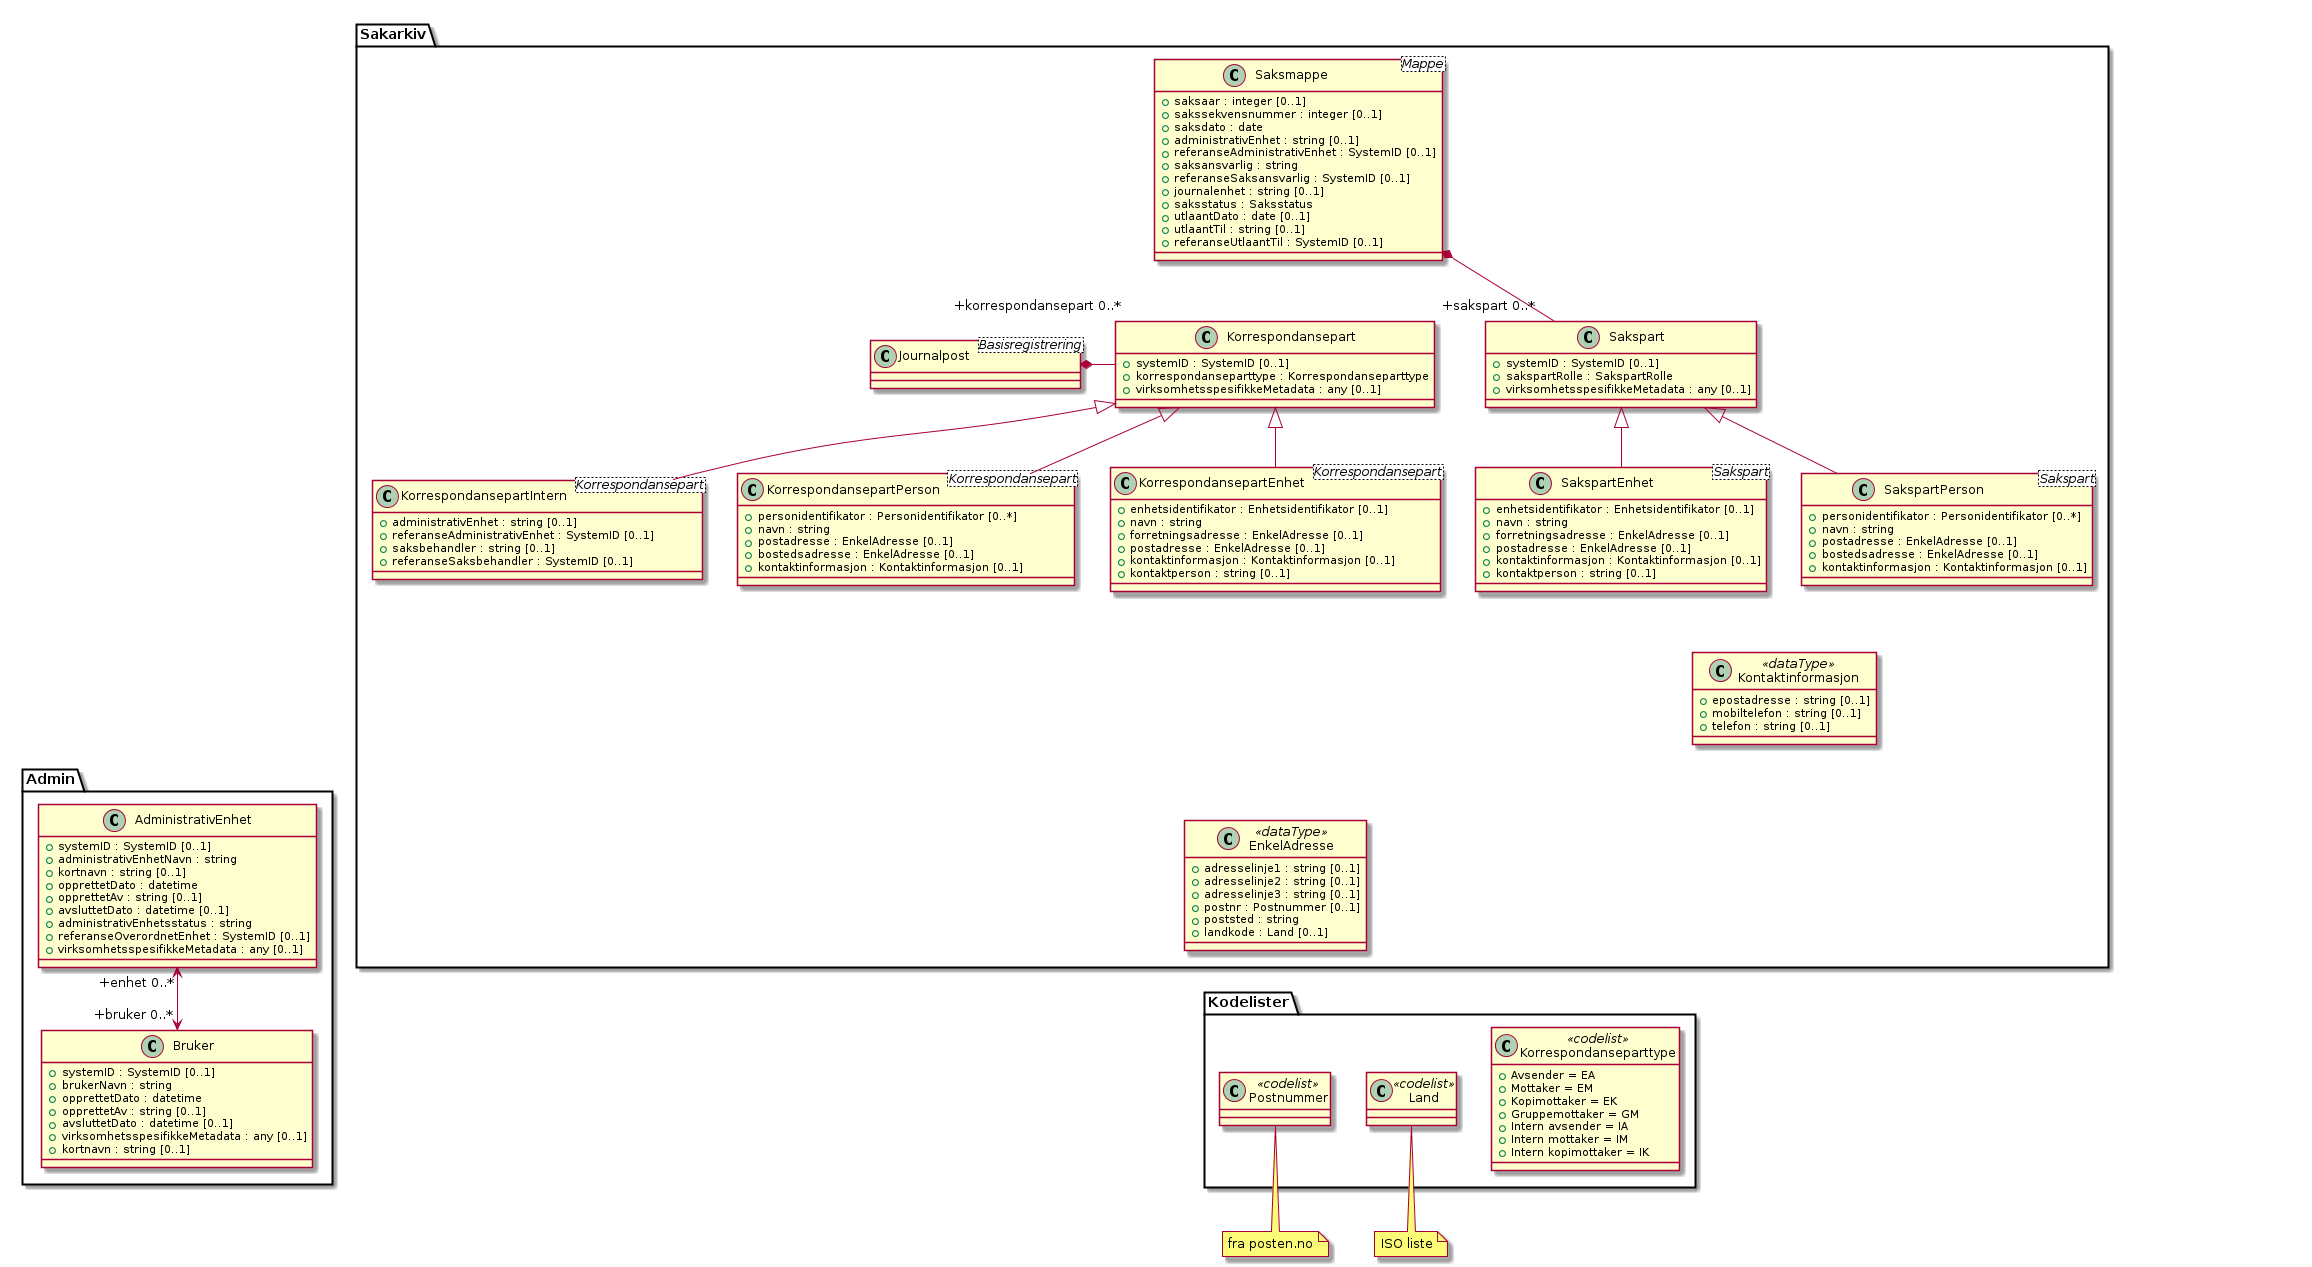

The diagram above was rendered by PlantUML. Its source (embedded in the PNG):
@startuml
class Sakarkiv.Journalpost <Basisregistrering>

class Kodelister.Korrespondanseparttype <<codelist>> {
  +Avsender = EA
  +Mottaker = EM
  +Kopimottaker = EK
  +Gruppemottaker = GM
  +Intern avsender = IA
  +Intern mottaker = IM
  +Intern kopimottaker = IK
}
class Sakarkiv.Korrespondansepart {
  +systemID : SystemID [0..1]
  +korrespondanseparttype : Korrespondanseparttype
  +virksomhetsspesifikkeMetadata : any [0..1]
}
class Sakarkiv.KorrespondansepartIntern <Korrespondansepart> {
  +administrativEnhet : string [0..1]
  +referanseAdministrativEnhet : SystemID [0..1]
  +saksbehandler : string [0..1]
  +referanseSaksbehandler : SystemID [0..1]
}
class Sakarkiv.KorrespondansepartPerson <Korrespondansepart> {
  +personidentifikator : Personidentifikator [0..*]
  +navn : string
  +postadresse : EnkelAdresse [0..1]
  +bostedsadresse : EnkelAdresse [0..1]
  +kontaktinformasjon : Kontaktinformasjon [0..1]
}
class Sakarkiv.KorrespondansepartEnhet <Korrespondansepart> {
  +enhetsidentifikator : Enhetsidentifikator [0..1]
  +navn : string
  +forretningsadresse : EnkelAdresse [0..1]
  +postadresse : EnkelAdresse [0..1]
  +kontaktinformasjon : Kontaktinformasjon [0..1]
  +kontaktperson : string [0..1]
}

Sakarkiv.Journalpost *- "+korrespondansepart 0..*" Sakarkiv.Korrespondansepart
Sakarkiv.Korrespondansepart <-[hidden]- Kodelister.Korrespondanseparttype
Sakarkiv.Korrespondansepart <|-- Sakarkiv.KorrespondansepartPerson
Sakarkiv.Korrespondansepart <|-- Sakarkiv.KorrespondansepartEnhet
Sakarkiv.Korrespondansepart <|-- Sakarkiv.KorrespondansepartIntern

note "ISO liste" as isoliste
note "fra posten.no" as fraposten
class Kodelister.Land <<codelist>>
class Kodelister.Postnummer <<codelist>>
Sakarkiv.EnkelAdresse <-[hidden]- Kodelister.Land
Kodelister.Land .. isoliste
Sakarkiv.EnkelAdresse <-[hidden]- Kodelister.Postnummer
Kodelister.Postnummer .. fraposten

class Admin.AdministrativEnhet {
  +systemID : SystemID [0..1]
  +administrativEnhetNavn : string
  +kortnavn : string [0..1]
  +opprettetDato : datetime
  +opprettetAv : string [0..1]
  +avsluttetDato : datetime [0..1]
  +administrativEnhetsstatus : string
  +referanseOverordnetEnhet : SystemID [0..1]
  +virksomhetsspesifikkeMetadata : any [0..1]
}
class Admin.Bruker {
  +systemID : SystemID [0..1]
  +brukerNavn : string
  +opprettetDato : datetime
  +opprettetAv : string [0..1]
  +avsluttetDato : datetime [0..1]
  +virksomhetsspesifikkeMetadata : any [0..1]
  +kortnavn : string [0..1]
}

Sakarkiv.KorrespondansepartIntern <-[hidden]-- Admin.AdministrativEnhet
Admin.AdministrativEnhet "+enhet 0..*" <--> "+bruker 0..*" Admin.Bruker

class Sakarkiv.EnkelAdresse <<dataType>> {
  +adresselinje1 : string [0..1]
  +adresselinje2 : string [0..1]
  +adresselinje3 : string [0..1]
  +postnr : Postnummer [0..1]
  +poststed : string
  +landkode : Land [0..1]
}

Sakarkiv.KorrespondansepartPerson <-[hidden]-- Sakarkiv.EnkelAdresse
Sakarkiv.KorrespondansepartEnhet <-[hidden]-- Sakarkiv.EnkelAdresse

class Sakarkiv.Kontaktinformasjon <<dataType>> {
  +epostadresse : string [0..1]
  +mobiltelefon : string [0..1]
  +telefon : string [0..1]
}
class Sakarkiv.Saksmappe <Mappe> {
  +saksaar : integer [0..1]
  +sakssekvensnummer : integer [0..1]
  +saksdato : date
  +administrativEnhet : string [0..1]
  +referanseAdministrativEnhet : SystemID [0..1]
  +saksansvarlig : string
  +referanseSaksansvarlig : SystemID [0..1]
  +journalenhet : string [0..1]
  +saksstatus : Saksstatus
  +utlaantDato : date [0..1]
  +utlaantTil : string [0..1]
  +referanseUtlaantTil : SystemID [0..1]
}
class Sakarkiv.Sakspart {
  +systemID : SystemID [0..1]
  +sakspartRolle : SakspartRolle
  +virksomhetsspesifikkeMetadata : any [0..1]
}
class Sakarkiv.SakspartPerson <Sakspart> {
  +personidentifikator : Personidentifikator [0..*]
  +navn : string
  +postadresse : EnkelAdresse [0..1]
  +bostedsadresse : EnkelAdresse [0..1]
  +kontaktinformasjon : Kontaktinformasjon [0..1]
}
class Sakarkiv.SakspartEnhet <Sakspart> {
  +enhetsidentifikator : Enhetsidentifikator [0..1]
  +navn : string
  +forretningsadresse : EnkelAdresse [0..1]
  +postadresse : EnkelAdresse [0..1]
  +kontaktinformasjon : Kontaktinformasjon [0..1]
  +kontaktperson : string [0..1]
}

Sakarkiv.Saksmappe *-- "+sakspart 0..*" Sakarkiv.Sakspart
Sakarkiv.Sakspart <|-- Sakarkiv.SakspartPerson
Sakarkiv.Sakspart <|-- Sakarkiv.SakspartEnhet
Sakarkiv.Saksmappe <-[hidden]- Sakarkiv.Journalpost
Sakarkiv.SakspartPerson <-[hidden]- Sakarkiv.Kontaktinformasjon
Sakarkiv.SakspartEnhet <-[hidden]- Sakarkiv.Kontaktinformasjon

@enduml